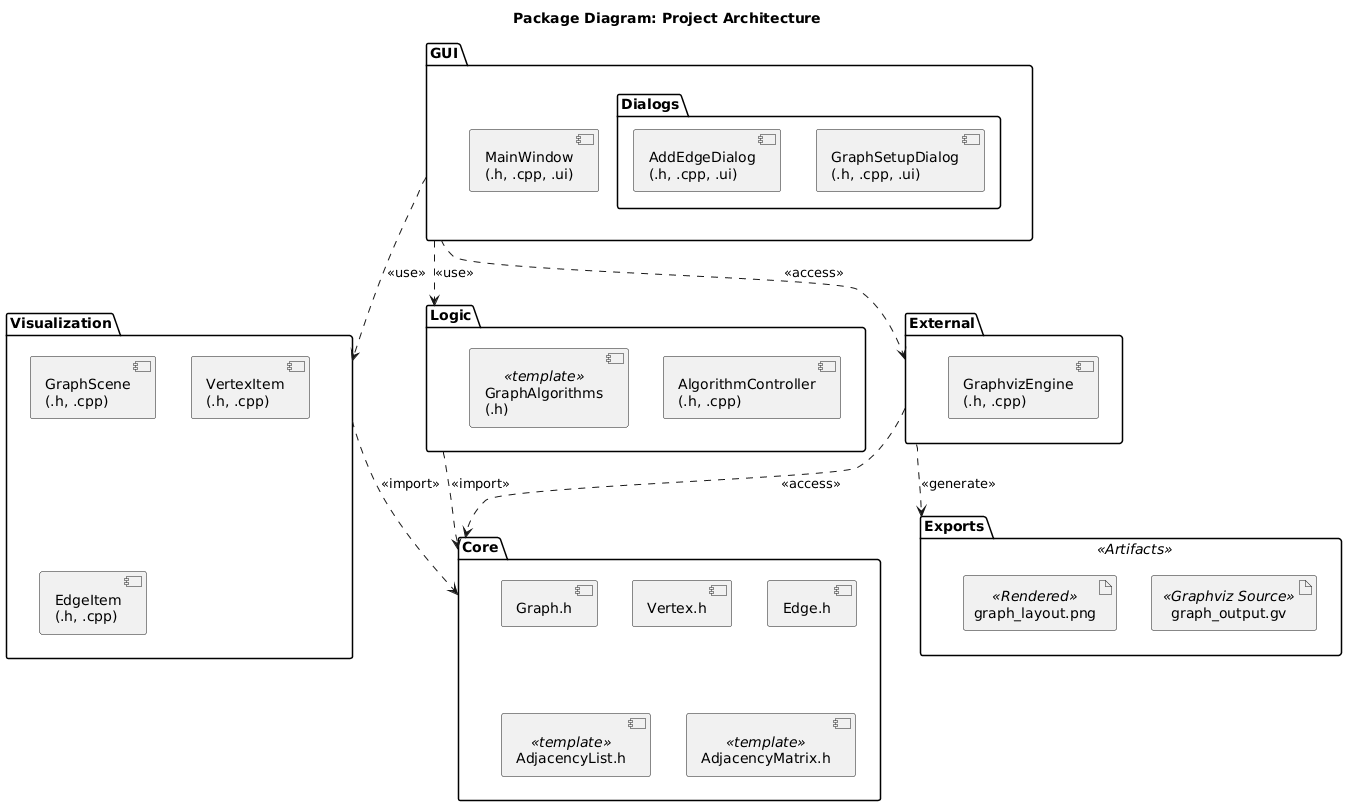

The diagram above was rendered by PlantUML. Its source (embedded in the PNG):
@startuml
title Package Diagram: Project Architecture

package "GUI" {
    component "MainWindow\n(.h, .cpp, .ui)" as MainWindow
    
    package "Dialogs" {
        component "GraphSetupDialog\n(.h, .cpp, .ui)" as SetupDialog
        component "AddEdgeDialog\n(.h, .cpp, .ui)" as EdgeDialog
    }
}

package "Logic" {
    component "AlgorithmController\n(.h, .cpp)" as AlgoCtrl
    component "GraphAlgorithms\n(.h)" <<template>> as Algo
}

package "Visualization" {
    component "GraphScene\n(.h, .cpp)" as GraphScene
    component "VertexItem\n(.h, .cpp)" as VertexItem
    component "EdgeItem\n(.h, .cpp)" as EdgeItem
}

package "External" {
    component "GraphvizEngine\n(.h, .cpp)" as Graphviz
}

package "Core" {
    component "Graph.h" as Graph
    component "Vertex.h" as Vertex
    component "Edge.h" as Edge
    component "AdjacencyList.h" <<template>> as AdjList
    component "AdjacencyMatrix.h" <<template>> as AdjMatrix
}

package "Exports" <<Artifacts>> {
    artifact "graph_output.gv" as out_gv <<Graphviz Source>>
    artifact "graph_layout.png" as out_png <<Rendered>>
}

GUI ..> Visualization : <<use>>
GUI ..> Logic : <<use>>
GUI ..> External : <<access>>

Visualization ..> Core : <<import>>
Logic ..> Core : <<import>>
External ..> Core : <<access>>

External ..> Exports : <<generate>>
@enduml